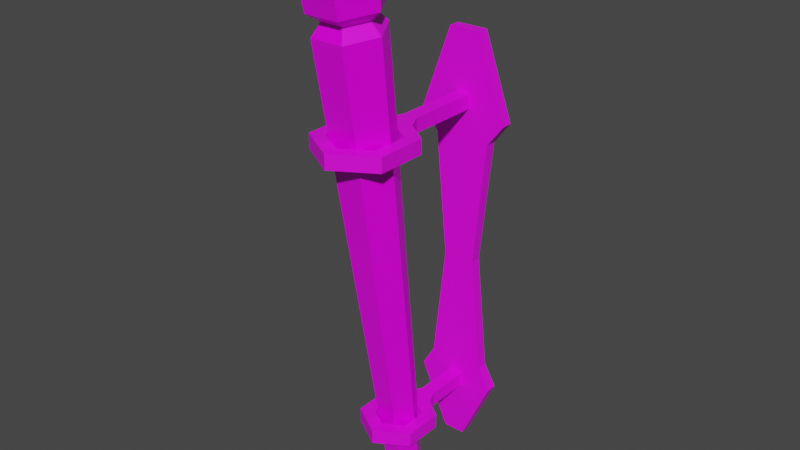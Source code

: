 # Source: Torch_Wall.blend  (saved by Blender 3.5.10; exported with 4.5.12 LTS)
import bpy
from mathutils import Matrix  # noqa: F401  (used for matrix-valued properties, if any)

bpy.ops.wm.read_factory_settings(use_empty=True)
scene = bpy.context.scene
scene.name = 'Scene'

# ---- collections
col_collection = bpy.data.collections.new('Collection'); scene.collection.children.link(col_collection)

# ---- images (referenced by path relative to the original .blend; pixels are not part of the script)
import os
ASSET_DIR = os.environ.get("B2B_ASSET_DIR", "")  # directory of the original .blend (textures are referenced by path, not embedded)
HERE = os.path.dirname(os.path.abspath(__file__))  # packed textures are extracted next to this script under _unpacked/

def load_image(name, relpath, width, height, colorspace="sRGB"):
    """Load a texture the original file referenced (path relative to the .blend, or extracted next to this script)."""
    p = next((c for c in (os.path.join(HERE, relpath), os.path.join(ASSET_DIR, relpath)) if relpath and os.path.exists(c)), "")
    if p:
        img = bpy.data.images.load(p, check_existing=True)
        img.name = name
    else:  # same state as the original file: an image datablock whose file is absent (Cycles renders it pink)
        img = bpy.data.images.new(name, width, height)
        img.source = "FILE"
        img.filepath = "//" + (relpath or name)
    img.colorspace_settings.name = colorspace
    return img
img_mageroomtexture_png = load_image('MageRoomTexture.png', 'MageRoomTexture.png', 1024, 1024, 'sRGB')

# ---- materials (node trees are filled in below, after node groups)
mat_metal_rusty = bpy.data.materials.new('Metal_Rusty')
mat_metal_rusty.use_transparent_shadow = False
mat_metal_rusty.roughness = 0.5
mat_wood_basic = bpy.data.materials.new('Wood_Basic')
mat_wood_basic.use_transparent_shadow = False
mat_wood_basic.roughness = 0.25
mat_ember = bpy.data.materials.new('Ember')
mat_ember.use_transparent_shadow = False
mat_ember.roughness = 0.25

# ---- material node trees
mat_metal_rusty.use_nodes = True; mat_metal_rusty.node_tree.nodes.clear()
_N = mat_metal_rusty.node_tree.nodes; _L = mat_metal_rusty.node_tree.links
n0 = _N.new('ShaderNodeBsdfPrincipled'); n0.name = 'Principled BSDF'; n0.location = (10, 300)
n0.distribution = 'GGX'
n0.subsurface_method = 'RANDOM_WALK_SKIN'
n0.inputs[3].default_value = 1.45
n0.inputs[27].default_value = (0.0, 0.0, 0.0, 1.0)
n0.inputs[28].default_value = 1.0
n1 = _N.new('ShaderNodeOutputMaterial'); n1.name = 'Material Output'; n1.location = (300, 300)
n2 = _N.new('ShaderNodeNormalMap'); n2.name = 'Normal Map'; n2.location = (-300, -300)
n2.label = 'Normal/Map'
n2.inputs[0].default_value = 0.0
n3 = _N.new('ShaderNodeTexImage'); n3.name = 'Image Texture'; n3.location = (-372, 209)
n3.image = img_mageroomtexture_png
_L.new(n0.outputs[0], n1.inputs[0])
_L.new(n2.outputs[0], n0.inputs[5])
_L.new(n3.outputs[0], n0.inputs[0])
n1.is_active_output = True
mat_wood_basic.use_nodes = True; mat_wood_basic.node_tree.nodes.clear()
_N = mat_wood_basic.node_tree.nodes; _L = mat_wood_basic.node_tree.links
n0 = _N.new('ShaderNodeBsdfPrincipled'); n0.name = 'Principled BSDF'; n0.location = (10, 300)
n0.distribution = 'GGX'
n0.subsurface_method = 'RANDOM_WALK_SKIN'
n0.inputs[2].default_value = 0.25
n0.inputs[3].default_value = 1.45
n0.inputs[27].default_value = (0.0, 0.0, 0.0, 1.0)
n0.inputs[28].default_value = 1.0
n1 = _N.new('ShaderNodeOutputMaterial'); n1.name = 'Material Output'; n1.location = (300, 300)
n2 = _N.new('ShaderNodeNormalMap'); n2.name = 'Normal Map'; n2.location = (-300, -300)
n2.label = 'Normal/Map'
n2.inputs[0].default_value = 0.0
n3 = _N.new('ShaderNodeTexImage'); n3.name = 'Image Texture'; n3.location = (-384, 150)
n3.image = img_mageroomtexture_png
_L.new(n0.outputs[0], n1.inputs[0])
_L.new(n2.outputs[0], n0.inputs[5])
_L.new(n3.outputs[0], n0.inputs[0])
n1.is_active_output = True
mat_ember.use_nodes = True; mat_ember.node_tree.nodes.clear()
_N = mat_ember.node_tree.nodes; _L = mat_ember.node_tree.links
n0 = _N.new('ShaderNodeBsdfPrincipled'); n0.name = 'Principled BSDF'; n0.location = (10, 300)
n0.distribution = 'GGX'
n0.subsurface_method = 'RANDOM_WALK_SKIN'
n0.inputs[2].default_value = 0.25
n0.inputs[3].default_value = 1.45
n0.inputs[27].default_value = (0.0, 0.0, 0.0, 1.0)
n0.inputs[28].default_value = 1.0
n1 = _N.new('ShaderNodeOutputMaterial'); n1.name = 'Material Output'; n1.location = (300, 300)
n2 = _N.new('ShaderNodeNormalMap'); n2.name = 'Normal Map'; n2.location = (-300, -300)
n2.label = 'Normal/Map'
n2.inputs[0].default_value = 0.0
n3 = _N.new('ShaderNodeTexImage'); n3.name = 'Image Texture'; n3.location = (-425, 147)
n3.image = img_mageroomtexture_png
_L.new(n0.outputs[0], n1.inputs[0])
_L.new(n2.outputs[0], n0.inputs[5])
_L.new(n3.outputs[0], n0.inputs[0])
n1.is_active_output = True

# ---- world
world_world = bpy.data.worlds.new('World'); scene.world = world_world
world_world.use_nodes = True; world_world.node_tree.nodes.clear()
_N = world_world.node_tree.nodes; _L = world_world.node_tree.links
n0 = _N.new('ShaderNodeOutputWorld'); n0.name = 'World Output'; n0.location = (300, 300)
n1 = _N.new('ShaderNodeBackground'); n1.name = 'Background'; n1.location = (10, 300)
n1.inputs[0].default_value = (0.05088, 0.05088, 0.05088, 1.0)
_L.new(n1.outputs[0], n0.inputs[0])
n0.is_active_output = True
world_world.color = (0.05088, 0.05088, 0.05088)
world_world.use_sun_shadow = False
world_world.sun_shadow_jitter_overblur = 0.0

# ---- meshes
me_torch_wall = bpy.data.meshes.new('Torch_Wall')
me_torch_wall.from_pydata([(-0.04091, 0.06536, -0.01038), (-0.04091, -0.283, -0.01038), (0.04091, 0.06536, -0.01038), (0.04091, -0.283, -0.01038), (-0.02262, 0.2149, -0.01038), (0.02262, 0.2149, -0.01038), (-0.06507, 0.09697, -0.01038), (0.06507, 0.09697, -0.01038), (-0.01584, -0.4094, -0.01038), (0.01584, -0.4094, -0.01038), (0.05934, -0.3142, -0.01038), (-0.05934, -0.3142, -0.01038), (-0.02302, -0.1146, -0.01038), (0.02302, -0.1146, -0.01038), (0.01027, -0.3255, -0.004385), (-0.01027, -0.3255, -0.004399), (-0.01027, -0.305, -0.004399), (0.01027, -0.305, -0.004385), (-0.04581, -0.3255, 0.1084), (-0.0277, -0.3255, 0.1181), (-0.0277, -0.305, 0.1181), (-0.04581, -0.305, 0.1084), (0.04446, -0.3255, 0.1085), (0.02627, -0.3255, 0.118), (0.02627, -0.305, 0.118), (0.04446, -0.305, 0.1085), (-0.04569, -0.3255, 0.1648), (-0.02781, -0.3255, 0.1547), (-0.02781, -0.305, 0.1547), (-0.04569, -0.305, 0.1648), (0.0443, -0.3255, 0.1648), (0.02643, -0.3255, 0.1547), (0.02643, -0.305, 0.1547), (0.0443, -0.305, 0.1648), (-0.0006946, -0.3255, 0.1917), (-0.0006946, -0.3255, 0.1711), (-0.0006946, -0.305, 0.1711), (-0.0006946, -0.305, 0.1917), (0.01022, -0.3255, 0.07011), (-0.01032, -0.3255, 0.0701), (-0.01032, -0.305, 0.0701), (0.01022, -0.305, 0.07011), (-0.018, -0.3255, 0.08838), (-0.006582, -0.3255, 0.1054), (-0.006582, -0.305, 0.1054), (-0.018, -0.305, 0.08838), (0.0176, -0.3255, 0.08847), (0.0059, -0.3255, 0.1054), (0.0059, -0.305, 0.1054), (0.0176, -0.305, 0.08847), (0.01027, 0.1089, -0.004403), (-0.01027, 0.1089, -0.004381), (-0.01027, 0.1294, -0.004381), (0.01027, 0.1294, -0.004403), (-0.05777, 0.1089, 0.1614), (-0.03965, 0.1089, 0.1711), (-0.03965, 0.1294, 0.1711), (-0.05777, 0.1294, 0.1614), (0.05642, 0.1089, 0.1615), (0.03823, 0.1089, 0.171), (0.03823, 0.1294, 0.171), (0.05642, 0.1294, 0.1615), (-0.05765, 0.1089, 0.2332), (-0.03977, 0.1089, 0.2231), (-0.03977, 0.1294, 0.2231), (-0.05765, 0.1294, 0.2332), (0.05626, 0.1089, 0.2332), (0.03838, 0.1089, 0.2231), (0.03838, 0.1294, 0.2231), (0.05626, 0.1294, 0.2332), (-0.0006946, 0.1089, 0.2673), (-0.0006946, 0.1089, 0.2467), (-0.0006946, 0.1294, 0.2467), (-0.0006946, 0.1294, 0.2673), (0.0104, 0.1089, 0.1139), (-0.01014, 0.1089, 0.1139), (-0.01014, 0.1294, 0.1139), (0.0104, 0.1294, 0.1139), (-0.02185, 0.1089, 0.1359), (-0.01043, 0.1089, 0.153), (-0.01043, 0.1294, 0.153), (-0.02185, 0.1294, 0.1359), (0.02172, 0.1089, 0.136), (0.01003, 0.1089, 0.1529), (0.01003, 0.1294, 0.1529), (0.02172, 0.1294, 0.136), (0.04091, 0.06536, 0.005721), (-0.04091, 0.06536, 0.005721), (-0.02302, -0.1146, 0.005721), (-0.04091, -0.283, 0.005721), (0.04091, -0.283, 0.005721), (0.02302, -0.1146, 0.005721), (0.02262, 0.2149, 0.005721), (-0.02262, 0.2149, 0.005721), (-0.06507, 0.09697, 0.005721), (0.06507, 0.09697, 0.005721), (-0.01584, -0.4094, 0.005721), (0.01584, -0.4094, 0.005721), (0.05934, -0.3142, 0.005721), (-0.05934, -0.3142, 0.005721), (0.02559, -0.3907, 0.1238), (0.04626, 0.2643, 0.2195), (0.0128, -0.3939, 0.1458), (0.02313, 0.2585, 0.2591), (-0.0128, -0.3939, 0.1458), (-0.02313, 0.2585, 0.2591), (-0.02559, -0.3907, 0.1238), (-0.04626, 0.2643, 0.2195), (-0.0128, -0.3875, 0.1019), (-0.02313, 0.27, 0.1798), (0.0128, -0.3875, 0.1019), (0.02313, 0.27, 0.1798), (0.0132, -0.4188, 0.1198), (0.006598, -0.4204, 0.1311), (-0.006598, -0.4204, 0.1311), (-0.0132, -0.4188, 0.1198), (-0.006598, -0.4171, 0.1084), (0.006598, -0.4171, 0.1084), (0.01631, 0.2757, 0.2497), (0.03262, 0.2798, 0.2217), (-0.01631, 0.2757, 0.2497), (-0.03262, 0.2798, 0.2217), (-0.01631, 0.2839, 0.1938), (0.01631, 0.2839, 0.1938), (0.02439, 0.2872, 0.2655), (0.04877, 0.2933, 0.2237), (-0.02439, 0.2872, 0.2655), (-0.04877, 0.2933, 0.2237), (-0.02439, 0.2994, 0.1819), (0.02439, 0.2994, 0.1819), (0.02439, 0.3688, 0.2774), (0.04877, 0.3749, 0.2356), (-0.02439, 0.3688, 0.2774), (-0.04877, 0.3749, 0.2356), (-0.02439, 0.381, 0.1938), (0.02439, 0.381, 0.1938), (0.01756, 0.3842, 0.2677), (0.03513, 0.3886, 0.2376), (-0.01756, 0.3842, 0.2677), (-0.03513, 0.3886, 0.2376), (-0.01756, 0.393, 0.2075), (0.01756, 0.393, 0.2075), (-0.02642, 0.3275, 0.2749), (-0.05284, 0.3341, 0.2297), (0.05284, 0.3341, 0.2297), (0.02642, 0.3275, 0.2749), (0.02642, 0.3407, 0.1844), (-0.02642, 0.3407, 0.1844), (0.02589, 0.3169, 0.2725), (0.02543, 0.3078, 0.2703), (0.05099, 0.3155, 0.227), (-0.02548, 0.3087, 0.2706), (-0.05184, 0.3441, 0.2311), (0.02593, 0.3375, 0.2755), (-0.02613, 0.3333, 0.2753), (-0.02585, 0.339, 0.2756), (0.03575, 0.3298, 0.259), (0.02451, 0.2895, 0.2661), (-0.02464, 0.2921, 0.2667), (-0.02491, 0.2975, 0.2679), (-0.02502, 0.3123, 0.1827), (-0.05107, 0.3163, 0.2271), (-0.04946, 0.3001, 0.2247), (0.02609, 0.334, 0.184), (-0.05212, 0.3268, 0.2286), (-0.02581, 0.3284, 0.1836), (0.02504, 0.3127, 0.1827), (-0.02466, 0.3049, 0.1822), (0.03601, 0.3044, 0.2016), (0.05005, 0.3061, 0.2256), (0.02469, 0.2931, 0.2669), (0.04504, 0.3401, 0.2176), (0.03758, 0.3271, 0.2038), (-0.02574, 0.3542, 0.1876), (0.0507, 0.3555, 0.2328), (0.02594, 0.3502, 0.1866), (0.02528, 0.3633, 0.1897), (0.04947, 0.3679, 0.2346), (0.02458, 0.3648, 0.2772), (0.02525, 0.3512, 0.2764), (-0.025, 0.3563, 0.2767), (-0.02534, 0.3494, 0.2763), (-0.02506, 0.3676, 0.1907), (-0.04956, 0.367, 0.2345), (-0.051, 0.3525, 0.2324), (0.01967, 0.3893, 0.2033), (-0.02216, 0.3849, 0.1983), (0.04216, 0.3815, 0.2366), (-0.04668, 0.3744, 0.2392), (-0.01956, 0.3797, 0.2706), (-0.01956, 0.3797, 0.2706), (0.009285, 0.3688, 0.2774)], [], [(12, 13, 3, 1), (6, 4, 5, 7), (0, 6, 7, 2), (10, 9, 8, 11), (3, 10, 11, 1), (0, 2, 13, 12), (48, 49, 41), (38, 43, 39), (47, 43, 38), (45, 48, 40), (47, 48, 44), (48, 41, 40), (44, 48, 45), (43, 42, 39), (46, 47, 38), (14, 15, 16, 17), (41, 49, 46, 38), (47, 44, 43), (42, 45, 40, 39), (15, 14, 38, 39), (16, 15, 39, 40), (17, 16, 40, 41), (14, 17, 41, 38), (44, 20, 19, 43), (45, 21, 20, 44), (42, 18, 21, 45), (22, 23, 47, 46), (23, 24, 48, 47), (24, 25, 49, 48), (25, 22, 46, 49), (19, 27, 26, 18), (20, 28, 27, 19), (21, 29, 28, 20), (18, 26, 29, 21), (23, 22, 30, 31), (24, 23, 31, 32), (25, 24, 32, 33), (22, 25, 33, 30), (27, 35, 34, 26), (28, 36, 35, 27), (29, 37, 36, 28), (26, 34, 37, 29), (31, 30, 34, 35), (32, 31, 35, 36), (33, 32, 36, 37), (30, 33, 37, 34), (43, 19, 18, 42), (84, 80, 79, 83), (77, 85, 82, 74), (78, 81, 76, 75), (76, 81, 80), (76, 80, 84, 85), (83, 79, 75, 74), (76, 85, 77), (50, 51, 52, 53), (78, 75, 79), (82, 83, 74), (51, 50, 74, 75), (52, 51, 75, 76), (53, 52, 76, 77), (50, 53, 77, 74), (79, 55, 54, 78), (80, 56, 55, 79), (81, 57, 56, 80), (78, 54, 57, 81), (58, 59, 83, 82), (59, 60, 84, 83), (60, 61, 85, 84), (61, 58, 82, 85), (55, 63, 62, 54), (56, 64, 63, 55), (57, 65, 64, 56), (54, 62, 65, 57), (59, 58, 66, 67), (60, 59, 67, 68), (61, 60, 68, 69), (58, 61, 69, 66), (63, 71, 70, 62), (64, 72, 71, 63), (65, 73, 72, 64), (62, 70, 73, 65), (67, 66, 70, 71), (68, 67, 71, 72), (69, 68, 72, 73), (66, 69, 73, 70), (88, 89, 90, 91), (94, 95, 92, 93), (87, 86, 95, 94), (98, 99, 96, 97), (90, 89, 99, 98), (87, 88, 91, 86), (11, 8, 96, 99), (6, 0, 87, 94), (9, 10, 98, 97), (7, 5, 92, 95), (1, 11, 99, 89), (4, 6, 94, 93), (2, 7, 95, 86), (12, 1, 89, 88), (0, 12, 88, 87), (3, 13, 91, 90), (8, 9, 97, 96), (13, 2, 86, 91), (10, 3, 90, 98), (5, 4, 93, 92), (100, 101, 103, 102), (102, 103, 105, 104), (104, 105, 107, 106), (106, 107, 109, 108), (109, 107, 121, 122), (108, 109, 111, 110), (110, 111, 101, 100), (100, 102, 113, 112), (112, 113, 114, 115, 116, 117), (104, 106, 115, 114), (110, 100, 112, 117), (106, 108, 116, 115), (102, 104, 114, 113), (108, 110, 117, 116), (122, 121, 127, 128), (105, 103, 118, 120), (111, 109, 122, 123), (103, 101, 119, 118), (107, 105, 120, 121), (101, 111, 123, 119), (143, 142, 154, 152), (120, 118, 124, 126), (123, 122, 128, 129), (121, 120, 126, 127), (118, 119, 125, 124), (119, 123, 129, 125), (132, 191, 189, 190), (145, 156, 153), (144, 171, 146, 175, 174), (147, 143, 152, 184, 182, 173), (142, 145, 154), (146, 147, 173, 175), (136, 137, 141, 140, 139, 138), (135, 134, 186), (133, 188, 189, 138, 139), (130, 131, 187, 137, 136), (131, 135, 187), (134, 133, 139, 140, 186), (129, 128, 167), (126, 124, 157, 158), (128, 127, 162, 160, 167), (125, 168, 169), (124, 125, 170, 157), (127, 126, 158, 162), (149, 150, 148), (148, 150, 144, 156, 145), (151, 148, 145, 142), (148, 151, 149), (154, 145, 153, 155), (155, 153, 179, 180, 181), (152, 154, 155), (155, 181, 184, 152), (153, 156, 144, 174, 177, 179), (158, 157, 159), (159, 157, 170, 149, 151), (162, 158, 159, 161), (161, 159, 151, 142, 143, 164), (160, 162, 161), (161, 164, 165, 160), (163, 147, 146), (147, 163, 165), (165, 164, 147), (147, 164, 143), (166, 168, 129), (167, 160, 165, 163, 166), (166, 129, 167), (169, 168, 166, 163, 146, 172, 144, 150), (168, 125, 129), (170, 125, 169), (169, 150, 149, 170), (146, 171, 144), (144, 172, 146), (175, 173, 176), (176, 173, 182, 134, 135), (174, 176, 135, 131, 177), (176, 174, 175), (179, 177, 178), (178, 177, 131, 130), (180, 178, 130, 191, 132), (178, 180, 179), (182, 184, 183), (183, 133, 134, 182), (184, 181, 183), (183, 181, 180, 132, 188, 133), (187, 185, 141, 137), (185, 187, 135), (186, 140, 141, 185), (185, 135, 186), (189, 191, 130, 136, 138), (189, 188, 132, 190)])
me_torch_wall.polygons.foreach_set('use_smooth', [True] * 195)
me_torch_wall.polygons.foreach_set('material_index', [0, 0, 0, 0, 0, 0, 0, 0, 0, 0, 0, 0, 0, 0, 0, 0, 0, 0, 0, 0, 0, 0, 0, 0, 0, 0, 0, 0, 0, 0, 0, 0, 0, 0, 0, 0, 0, 0, 0, 0, 0, 0, 0, 0, 0, 0, 0, 0, 0, 0, 0, 0, 0, 0, 0, 0, 0, 0, 0, 0, 0, 0, 0, 0, 0, 0, 0, 0, 0, 0, 0, 0, 0, 0, 0, 0, 0, 0, 0, 0, 0, 0, 0, 0, 0, 0, 0, 0, 0, 0, 0, 0, 0, 0, 0, 0, 0, 0, 0, 0, 0, 0, 0, 0, 0, 1, 1, 1, 1, 1, 1, 1, 1, 1, 1, 1, 1, 1, 1, 1, 1, 1, 1, 1, 1, 1, 1, 1, 1, 1, 1, 2, 2, 1, 1, 1, 1, 1, 1, 1, 1, 1, 1, 1, 1, 1, 2, 1, 1, 2, 1, 1, 2, 2, 1, 2, 1, 1, 2, 1, 2, 1, 2, 1, 1, 2, 2, 1, 2, 1, 2, 1, 1, 2, 1, 2, 2, 2, 1, 1, 2, 2, 1, 1, 2, 2, 1, 2, 1, 1, 2, 1, 2, 1, 2])
_k = set([(0, 6), (0, 12), (0, 87), (1, 11), (1, 12), (1, 89), (2, 7), (2, 13), (2, 86), (3, 10), (3, 13), (3, 90), (4, 5), (4, 6), (4, 93), (5, 7), (5, 92), (6, 94), (7, 95), (8, 9), (8, 11), (8, 96), (9, 10), (9, 97), (10, 98), (11, 99), (12, 88), (13, 91), (14, 15), (14, 17), (14, 38), (15, 16), (15, 39), (16, 17), (16, 40), (17, 41), (18, 21), (18, 26), (18, 42), (19, 20), (19, 27), (19, 43), (20, 28), (20, 44), (21, 29), (21, 45), (22, 25), (22, 30), (22, 46), (23, 24), (23, 31), (23, 47), (24, 32), (24, 48), (25, 33), (25, 49), (26, 29), (26, 34), (27, 28), (27, 35), (28, 36), (29, 37), (30, 33), (30, 34), (31, 32), (31, 35), (32, 36), (33, 37), (34, 37), (35, 36), (38, 41), (38, 46), (39, 40), (39, 42), (40, 45), (41, 49), (42, 45), (43, 44), (43, 47), (44, 48), (46, 49), (47, 48), (50, 51), (50, 53), (50, 74), (51, 52), (51, 75), (52, 53), (52, 76), (53, 77), (54, 57), (54, 62), (54, 78), (55, 56), (55, 63), (55, 79), (56, 64), (56, 80), (57, 65), (57, 81), (58, 61), (58, 66), (58, 82), (59, 60), (59, 67), (59, 83), (60, 68), (60, 84), (61, 69), (61, 85), (62, 65), (62, 70), (63, 64), (63, 71), (64, 72), (65, 73), (66, 69), (66, 70), (67, 68), (67, 71), (68, 72), (69, 73), (70, 73), (71, 72), (74, 77), (74, 82), (75, 76), (75, 78), (76, 81), (77, 85), (78, 81), (79, 80), (79, 83), (80, 84), (82, 85), (83, 84), (86, 91), (86, 95), (87, 88), (87, 94), (88, 89), (89, 99), (90, 91), (90, 98), (92, 93), (92, 95), (93, 94), (96, 97), (96, 99), (97, 98), (100, 101), (100, 102), (100, 110), (100, 112), (101, 103), (101, 111), (101, 119), (102, 103), (102, 104), (102, 113), (103, 105), (103, 118), (104, 105), (104, 106), (104, 114), (105, 107), (105, 120), (106, 107), (106, 108), (106, 115), (107, 109), (107, 121), (108, 109), (108, 110), (108, 116), (109, 111), (109, 122), (110, 111), (110, 117), (111, 123), (112, 113), (112, 117), (113, 114), (114, 115), (115, 116), (116, 117), (118, 119), (118, 120), (118, 124), (119, 123), (119, 125), (120, 121), (120, 126), (121, 122), (121, 127), (122, 123), (122, 128), (123, 129), (124, 125), (124, 126), (124, 157), (125, 129), (125, 169), (126, 127), (126, 158), (127, 128), (127, 162), (128, 129), (128, 167), (129, 166), (130, 131), (130, 136), (130, 178), (130, 191), (131, 135), (131, 177), (131, 187), (132, 180), (132, 188), (132, 190), (132, 191), (133, 134), (133, 139), (133, 183), (133, 188), (134, 135), (134, 182), (134, 186), (135, 176), (135, 185), (136, 137), (136, 138), (137, 141), (137, 187), (138, 139), (138, 189), (139, 140), (140, 141), (140, 186), (141, 185), (142, 143), (142, 145), (142, 151), (142, 154), (143, 147), (143, 152), (143, 164), (144, 146), (144, 150), (144, 156), (144, 174), (145, 148), (145, 153), (145, 156), (146, 147), (146, 163), (146, 175), (147, 165), (147, 173), (148, 149), (149, 170), (150, 169), (151, 159), (152, 184), (153, 179), (154, 155), (155, 181), (157, 170), (158, 159), (160, 165), (160, 167), (161, 162), (161, 164), (163, 166), (173, 182), (174, 177), (175, 176), (178, 179), (180, 181), (183, 184), (189, 190)])
me_torch_wall.attributes.new('sharp_edge', 'BOOLEAN', 'EDGE').data.foreach_set('value', [ (min(e.vertices), max(e.vertices)) in _k for e in me_torch_wall.edges])
_uv = me_torch_wall.uv_layers.new(name='UVMap')
_uv.uv.foreach_set('vector', [0.7742, 0.9499, 0.7742, 0.9499, 0.7742, 0.9499, 0.7742, 0.9499, 0.7742, 0.9499, 0.7742, 0.9499, 0.7742, 0.9499, 0.7742, 0.9499, 0.7742, 0.9499, 0.7742, 0.9499, 0.7742, 0.9499, 0.7742, 0.9499, 0.7742, 0.9499, 0.7742, 0.9499, 0.7742, 0.9499, 0.7742, 0.9499, 0.7742, 0.9499, 0.7742, 0.9499, 0.7742, 0.9499, 0.7742, 0.9499, 0.7742, 0.9499, 0.7742, 0.9499, 0.7742, 0.9499, 0.7742, 0.9499, 0.6757, 0.952, 0.6757, 0.952, 0.6757, 0.952, 0.6757, 0.952, 0.6757, 0.952, 0.6757, 0.952, 0.6757, 0.952, 0.6757, 0.952, 0.6757, 0.952, 0.6757, 0.952, 0.6757, 0.952, 0.6757, 0.952, 0.6757, 0.952, 0.6757, 0.952, 0.6757, 0.952, 0.6757, 0.952, 0.6757, 0.952, 0.6757, 0.952, 0.6757, 0.952, 0.6757, 0.952, 0.6757, 0.952, 0.6757, 0.952, 0.6757, 0.952, 0.6757, 0.952, 0.6757, 0.952, 0.6757, 0.952, 0.6757, 0.952, 0.6757, 0.952, 0.6757, 0.952, 0.6757, 0.952, 0.6757, 0.952, 0.6757, 0.952, 0.6757, 0.952, 0.6757, 0.952, 0.6757, 0.952, 0.6757, 0.952, 0.6757, 0.952, 0.6757, 0.952, 0.6757, 0.952, 0.6757, 0.952, 0.6757, 0.952, 0.6757, 0.952, 0.6757, 0.952, 0.6757, 0.952, 0.6757, 0.952, 0.6757, 0.952, 0.6757, 0.952, 0.6757, 0.952, 0.6757, 0.952, 0.6757, 0.952, 0.6757, 0.952, 0.6757, 0.952, 0.6757, 0.952, 0.6757, 0.952, 0.6757, 0.952, 0.6757, 0.952, 0.6757, 0.952, 0.6757, 0.952, 0.6757, 0.952, 0.6757, 0.952, 0.6757, 0.952, 0.6757, 0.952, 0.6757, 0.952, 0.6757, 0.952, 0.6757, 0.952, 0.6757, 0.952, 0.6757, 0.952, 0.6757, 0.952, 0.6757, 0.952, 0.6757, 0.952, 0.6757, 0.952, 0.6757, 0.952, 0.6757, 0.952, 0.6757, 0.952, 0.6757, 0.952, 0.6757, 0.952, 0.6757, 0.952, 0.6757, 0.952, 0.6757, 0.952, 0.6757, 0.952, 0.6757, 0.952, 0.6757, 0.952, 0.6757, 0.952, 0.6757, 0.952, 0.6757, 0.952, 0.6757, 0.952, 0.6757, 0.952, 0.6757, 0.952, 0.6757, 0.952, 0.6757, 0.952, 0.6757, 0.952, 0.6757, 0.952, 0.6757, 0.952, 0.6757, 0.952, 0.6757, 0.952, 0.6757, 0.952, 0.6757, 0.952, 0.6757, 0.952, 0.6757, 0.952, 0.6757, 0.952, 0.6757, 0.952, 0.6757, 0.952, 0.6757, 0.952, 0.6757, 0.952, 0.6757, 0.952, 0.6757, 0.952, 0.6757, 0.952, 0.6757, 0.952, 0.6757, 0.952, 0.6757, 0.952, 0.6757, 0.952, 0.6757, 0.952, 0.6757, 0.952, 0.6757, 0.952, 0.6757, 0.952, 0.6757, 0.952, 0.6757, 0.952, 0.6757, 0.952, 0.6757, 0.952, 0.6757, 0.952, 0.6757, 0.952, 0.6757, 0.952, 0.6757, 0.952, 0.6757, 0.952, 0.6757, 0.952, 0.6757, 0.952, 0.6757, 0.952, 0.6757, 0.952, 0.6757, 0.952, 0.6757, 0.952, 0.6757, 0.952, 0.6757, 0.952, 0.6757, 0.952, 0.6757, 0.952, 0.6757, 0.952, 0.6757, 0.952, 0.6757, 0.952, 0.6757, 0.952, 0.6757, 0.952, 0.6757, 0.952, 0.6757, 0.952, 0.6757, 0.952, 0.6757, 0.952, 0.6757, 0.952, 0.6757, 0.952, 0.6757, 0.952, 0.6757, 0.952, 0.6757, 0.952, 0.6757, 0.952, 0.6757, 0.952, 0.6757, 0.952, 0.6757, 0.952, 0.6757, 0.952, 0.6757, 0.952, 0.6757, 0.952, 0.6757, 0.952, 0.6757, 0.952, 0.6757, 0.952, 0.6757, 0.952, 0.6757, 0.952, 0.6757, 0.952, 0.6757, 0.952, 0.6757, 0.952, 0.6757, 0.952, 0.6757, 0.952, 0.6757, 0.952, 0.6757, 0.952, 0.6757, 0.952, 0.6757, 0.952, 0.6757, 0.952, 0.6757, 0.952, 0.6757, 0.952, 0.6757, 0.952, 0.6757, 0.952, 0.6757, 0.952, 0.6757, 0.952, 0.6757, 0.952, 0.6757, 0.952, 0.6757, 0.952, 0.6757, 0.952, 0.6757, 0.952, 0.6757, 0.952, 0.6757, 0.952, 0.6757, 0.952, 0.6757, 0.952, 0.6757, 0.952, 0.6757, 0.952, 0.6757, 0.952, 0.6757, 0.952, 0.6757, 0.952, 0.6757, 0.952, 0.6757, 0.952, 0.6757, 0.952, 0.6757, 0.952, 0.6757, 0.952, 0.6757, 0.952, 0.6757, 0.952, 0.6757, 0.952, 0.6757, 0.952, 0.6757, 0.952, 0.6757, 0.952, 0.6757, 0.952, 0.6757, 0.952, 0.6757, 0.952, 0.6757, 0.952, 0.6757, 0.952, 0.6757, 0.952, 0.6757, 0.952, 0.6757, 0.952, 0.6757, 0.952, 0.6757, 0.952, 0.6757, 0.952, 0.6757, 0.952, 0.6757, 0.952, 0.6757, 0.952, 0.6757, 0.952, 0.6757, 0.952, 0.6757, 0.952, 0.6757, 0.952, 0.6757, 0.952, 0.6757, 0.952, 0.6757, 0.952, 0.6757, 0.952, 0.6757, 0.952, 0.6757, 0.952, 0.6757, 0.952, 0.6757, 0.952, 0.6757, 0.952, 0.6757, 0.952, 0.6757, 0.952, 0.6757, 0.952, 0.6757, 0.952, 0.6757, 0.952, 0.6757, 0.952, 0.6757, 0.952, 0.6757, 0.952, 0.6757, 0.952, 0.6757, 0.952, 0.6757, 0.952, 0.6757, 0.952, 0.6757, 0.952, 0.6757, 0.952, 0.6757, 0.952, 0.6757, 0.952, 0.6757, 0.952, 0.6757, 0.952, 0.6757, 0.952, 0.6757, 0.952, 0.6757, 0.952, 0.6757, 0.952, 0.6757, 0.952, 0.6757, 0.952, 0.6757, 0.952, 0.6757, 0.952, 0.6757, 0.952, 0.6757, 0.952, 0.6757, 0.952, 0.6757, 0.952, 0.6757, 0.952, 0.6757, 0.952, 0.6757, 0.952, 0.6757, 0.952, 0.6757, 0.952, 0.6757, 0.952, 0.6757, 0.952, 0.6757, 0.952, 0.6757, 0.952, 0.6757, 0.952, 0.6757, 0.952, 0.6757, 0.952, 0.6757, 0.952, 0.6757, 0.952, 0.6757, 0.952, 0.6757, 0.952, 0.6757, 0.952, 0.6757, 0.952, 0.6757, 0.952, 0.6757, 0.952, 0.6757, 0.952, 0.6757, 0.952, 0.6757, 0.952, 0.6757, 0.952, 0.6757, 0.952, 0.6757, 0.952, 0.6757, 0.952, 0.6757, 0.952, 0.6757, 0.952, 0.6757, 0.952, 0.6757, 0.952, 0.6757, 0.952, 0.6757, 0.952, 0.6757, 0.952, 0.6757, 0.952, 0.6757, 0.952, 0.6757, 0.952, 0.6757, 0.952, 0.6757, 0.952, 0.6757, 0.952, 0.6757, 0.952, 0.6757, 0.952, 0.6757, 0.952, 0.6757, 0.952, 0.7742, 0.9499, 0.7742, 0.9499, 0.7742, 0.9499, 0.7742, 0.9499, 0.7742, 0.9499, 0.7742, 0.9499, 0.7742, 0.9499, 0.7742, 0.9499, 0.7742, 0.9499, 0.7742, 0.9499, 0.7742, 0.9499, 0.7742, 0.9499, 0.7742, 0.9499, 0.7742, 0.9499, 0.7742, 0.9499, 0.7742, 0.9499, 0.7742, 0.9499, 0.7742, 0.9499, 0.7742, 0.9499, 0.7742, 0.9499, 0.7742, 0.9499, 0.7742, 0.9499, 0.7742, 0.9499, 0.7742, 0.9499, 0.7742, 0.9499, 0.7742, 0.9499, 0.7742, 0.9499, 0.7742, 0.9499, 0.7742, 0.9499, 0.7742, 0.9499, 0.7742, 0.9499, 0.7742, 0.9499, 0.7742, 0.9499, 0.7742, 0.9499, 0.7742, 0.9499, 0.7742, 0.9499, 0.7742, 0.9499, 0.7742, 0.9499, 0.7742, 0.9499, 0.7742, 0.9499, 0.7742, 0.9499, 0.7742, 0.9499, 0.7742, 0.9499, 0.7742, 0.9499, 0.7742, 0.9499, 0.7742, 0.9499, 0.7742, 0.9499, 0.7742, 0.9499, 0.7742, 0.9499, 0.7742, 0.9499, 0.7742, 0.9499, 0.7742, 0.9499, 0.7742, 0.9499, 0.7742, 0.9499, 0.7742, 0.9499, 0.7742, 0.9499, 0.7742, 0.9499, 0.7742, 0.9499, 0.7742, 0.9499, 0.7742, 0.9499, 0.7742, 0.9499, 0.7742, 0.9499, 0.7742, 0.9499, 0.7742, 0.9499, 0.7742, 0.9499, 0.7742, 0.9499, 0.7742, 0.9499, 0.7742, 0.9499, 0.7742, 0.9499, 0.7742, 0.9499, 0.7742, 0.9499, 0.7742, 0.9499, 0.7742, 0.9499, 0.7742, 0.9499, 0.7742, 0.9499, 0.7742, 0.9499, 0.7742, 0.9499, 0.7742, 0.9499, 0.7742, 0.9499, 0.7742, 0.9499, 0.2276, 0.9585, 0.2276, 0.9585, 0.2276, 0.9585, 0.2276, 0.9585, 0.2276, 0.9585, 0.2276, 0.9585, 0.2276, 0.9585, 0.2276, 0.9585, 0.2276, 0.9585, 0.2276, 0.9585, 0.2276, 0.9585, 0.2276, 0.9585, 0.2276, 0.9585, 0.2276, 0.9585, 0.2276, 0.9585, 0.2276, 0.9585, 0.2276, 0.9585, 0.2276, 0.9585, 0.2276, 0.9585, 0.2276, 0.9585, 0.2276, 0.9585, 0.2276, 0.9585, 0.2276, 0.9585, 0.2276, 0.9585, 0.2276, 0.9585, 0.2276, 0.9585, 0.2276, 0.9585, 0.2276, 0.9585, 0.2276, 0.9585, 0.2276, 0.9585, 0.2276, 0.9585, 0.2276, 0.9585, 0.2276, 0.9585, 0.2276, 0.9585, 0.2276, 0.9585, 0.2276, 0.9585, 0.2276, 0.9585, 0.2276, 0.9585, 0.2276, 0.9585, 0.2276, 0.9585, 0.2276, 0.9585, 0.2276, 0.9585, 0.2276, 0.9585, 0.2276, 0.9585, 0.2276, 0.9585, 0.2276, 0.9585, 0.2276, 0.9585, 0.2276, 0.9585, 0.2276, 0.9585, 0.2276, 0.9585, 0.2276, 0.9585, 0.2276, 0.9585, 0.2276, 0.9585, 0.2276, 0.9585, 0.2276, 0.9585, 0.2276, 0.9585, 0.2276, 0.9585, 0.2276, 0.9585, 0.3223, 0.9555, 0.3223, 0.9555, 0.3223, 0.9555, 0.3223, 0.9555, 0.2276, 0.9585, 0.2276, 0.9585, 0.2276, 0.9585, 0.2276, 0.9585, 0.2276, 0.9585, 0.2276, 0.9585, 0.2276, 0.9585, 0.2276, 0.9585, 0.2276, 0.9585, 0.2276, 0.9585, 0.2276, 0.9585, 0.2276, 0.9585, 0.2276, 0.9585, 0.2276, 0.9585, 0.2276, 0.9585, 0.2276, 0.9585, 0.2276, 0.9585, 0.2276, 0.9585, 0.2276, 0.9585, 0.2276, 0.9585, 0.3223, 0.9555, 0.3223, 0.9555, 0.3223, 0.9555, 0.3223, 0.9555, 0.3223, 0.9555, 0.3223, 0.9555, 0.3223, 0.9555, 0.3223, 0.9555, 0.3223, 0.9555, 0.3223, 0.9555, 0.3223, 0.9555, 0.3223, 0.9555, 0.3223, 0.9555, 0.3223, 0.9555, 0.3223, 0.9555, 0.3223, 0.9555, 0.3223, 0.9555, 0.3223, 0.9555, 0.3223, 0.9555, 0.3223, 0.9555, 0.3223, 0.9555, 0.3223, 0.9555, 0.3223, 0.9555, 0.3223, 0.9555, 0.327, 0.7771, 0.327, 0.7771, 0.327, 0.7771, 0.327, 0.7771, 0.327, 0.7771, 0.327, 0.7771, 0.327, 0.7771, 0.3223, 0.9555, 0.3223, 0.9555, 0.3223, 0.9555, 0.3223, 0.9555, 0.3223, 0.9555, 0.3223, 0.9555, 0.3223, 0.9555, 0.3223, 0.9555, 0.3223, 0.9555, 0.3223, 0.9555, 0.3223, 0.9555, 0.3223, 0.9555, 0.3223, 0.9555, 0.3223, 0.9555, 0.3223, 0.9555, 0.3223, 0.9555, 0.3223, 0.9555, 0.3223, 0.9555, 0.3223, 0.9555, 0.3223, 0.9555, 0.3223, 0.9555, 0.3223, 0.9555, 0.3223, 0.9555, 0.3223, 0.9555, 0.3223, 0.9555, 0.3223, 0.9555, 0.3223, 0.9555, 0.3223, 0.9555, 0.3223, 0.9555, 0.3223, 0.9555, 0.3223, 0.9555, 0.3223, 0.9555, 0.3223, 0.9555, 0.3223, 0.9555, 0.3223, 0.9555, 0.3223, 0.9555, 0.3223, 0.9555, 0.3223, 0.9555, 0.3223, 0.9555, 0.3223, 0.9555, 0.3223, 0.9555, 0.3223, 0.9555, 0.3223, 0.9555, 0.3223, 0.9555, 0.3223, 0.9555, 0.3223, 0.9555, 0.3223, 0.9555, 0.3223, 0.9555, 0.3223, 0.9555, 0.3223, 0.9555, 0.3223, 0.9555, 0.3223, 0.9555, 0.3223, 0.9555, 0.3223, 0.9555, 0.3223, 0.9555, 0.3223, 0.9555, 0.3223, 0.9555, 0.327, 0.7771, 0.327, 0.7771, 0.327, 0.7771, 0.3223, 0.9555, 0.3223, 0.9555, 0.3223, 0.9555, 0.3223, 0.9555, 0.3223, 0.9555, 0.3223, 0.9555, 0.3223, 0.9555, 0.3223, 0.9555, 0.327, 0.7771, 0.327, 0.7771, 0.327, 0.7771, 0.3223, 0.9555, 0.3223, 0.9555, 0.3223, 0.9555, 0.3223, 0.9555, 0.3223, 0.9555, 0.3223, 0.9555, 0.3223, 0.9555, 0.3223, 0.9555, 0.3223, 0.9555, 0.327, 0.7771, 0.327, 0.7771, 0.327, 0.7771, 0.327, 0.7771, 0.327, 0.7771, 0.327, 0.7771, 0.327, 0.7771, 0.3223, 0.9555, 0.3223, 0.9555, 0.3223, 0.9555, 0.3223, 0.9555, 0.3223, 0.9555, 0.327, 0.7771, 0.327, 0.7771, 0.327, 0.7771, 0.3223, 0.9555, 0.3223, 0.9555, 0.3223, 0.9555, 0.3223, 0.9555, 0.3223, 0.9555, 0.3223, 0.9555, 0.3223, 0.9555, 0.3223, 0.9555, 0.3223, 0.9555, 0.3223, 0.9555, 0.327, 0.7771, 0.327, 0.7771, 0.327, 0.7771, 0.3223, 0.9555, 0.3223, 0.9555, 0.3223, 0.9555, 0.3223, 0.9555, 0.3223, 0.9555, 0.327, 0.7771, 0.327, 0.7771, 0.327, 0.7771, 0.327, 0.7771, 0.3223, 0.9555, 0.3223, 0.9555, 0.3223, 0.9555, 0.3223, 0.9555, 0.3223, 0.9555, 0.3223, 0.9555, 0.327, 0.7771, 0.327, 0.7771, 0.327, 0.7771, 0.3223, 0.9555, 0.3223, 0.9555, 0.3223, 0.9555, 0.3223, 0.9555, 0.3223, 0.9555, 0.3223, 0.9555, 0.3223, 0.9555, 0.327, 0.7771, 0.327, 0.7771, 0.327, 0.7771, 0.327, 0.7771, 0.327, 0.7771, 0.327, 0.7771, 0.3223, 0.9555, 0.3223, 0.9555, 0.3223, 0.9555, 0.327, 0.7771, 0.327, 0.7771, 0.327, 0.7771, 0.3223, 0.9555, 0.3223, 0.9555, 0.3223, 0.9555, 0.3223, 0.9555, 0.3223, 0.9555, 0.327, 0.7771, 0.327, 0.7771, 0.327, 0.7771, 0.3223, 0.9555, 0.3223, 0.9555, 0.3223, 0.9555, 0.3223, 0.9555, 0.3223, 0.9555, 0.3223, 0.9555, 0.3223, 0.9555, 0.3223, 0.9555, 0.3223, 0.9555, 0.3223, 0.9555, 0.3223, 0.9555, 0.327, 0.7771, 0.327, 0.7771, 0.327, 0.7771, 0.3223, 0.9555, 0.3223, 0.9555, 0.3223, 0.9555, 0.3223, 0.9555, 0.327, 0.7771, 0.327, 0.7771, 0.327, 0.7771, 0.327, 0.7771, 0.327, 0.7771, 0.327, 0.7771, 0.327, 0.7771, 0.327, 0.7771, 0.327, 0.7771, 0.3223, 0.9555, 0.3223, 0.9555, 0.3223, 0.9555, 0.3223, 0.9555, 0.3223, 0.9555, 0.3223, 0.9555, 0.3223, 0.9555, 0.3223, 0.9555, 0.3223, 0.9555, 0.3223, 0.9555, 0.327, 0.7771, 0.327, 0.7771, 0.327, 0.7771, 0.327, 0.7771, 0.327, 0.7771, 0.327, 0.7771, 0.3223, 0.9555, 0.3223, 0.9555, 0.3223, 0.9555, 0.3223, 0.9555, 0.3223, 0.9555, 0.3223, 0.9555, 0.3223, 0.9555, 0.3223, 0.9555, 0.3223, 0.9555, 0.327, 0.7771, 0.327, 0.7771, 0.327, 0.7771, 0.327, 0.7771, 0.327, 0.7771, 0.327, 0.7771, 0.3223, 0.9555, 0.3223, 0.9555, 0.3223, 0.9555, 0.3223, 0.9555, 0.327, 0.7771, 0.327, 0.7771, 0.327, 0.7771, 0.3223, 0.9555, 0.3223, 0.9555, 0.3223, 0.9555, 0.3223, 0.9555, 0.3223, 0.9555, 0.3223, 0.9555, 0.3223, 0.9555, 0.3223, 0.9555, 0.3223, 0.9555, 0.3223, 0.9555, 0.327, 0.7771, 0.327, 0.7771, 0.327, 0.7771, 0.3223, 0.9555, 0.3223, 0.9555, 0.3223, 0.9555, 0.3223, 0.9555, 0.327, 0.7771, 0.327, 0.7771, 0.327, 0.7771, 0.3223, 0.9555, 0.3223, 0.9555, 0.3223, 0.9555, 0.3223, 0.9555, 0.3223, 0.9555, 0.327, 0.7771, 0.327, 0.7771, 0.327, 0.7771, 0.327, 0.7771])
me_torch_wall.materials.append(mat_metal_rusty)
me_torch_wall.materials.append(mat_wood_basic)
me_torch_wall.materials.append(mat_ember)
me_torch_wall.update()
me_torch_wall.normals_split_custom_set([tuple(v) for v in zip(*[iter([-8.374e-08, -4.282e-08, -1.0, -8.374e-08, -4.282e-08, -1.0, -7.944e-08, -5.339e-08, -1.0, -7.944e-08, -5.339e-08, -1.0, -6.839e-08, -4.782e-08, -1.0, -6.755e-08, -3.949e-08, -1.0, -6.755e-08, -3.949e-08, -1.0, -6.839e-08, -4.782e-08, -1.0, -7.407e-08, -5.195e-08, -1.0, -6.839e-08, -4.782e-08, -1.0, -6.839e-08, -4.782e-08, -1.0, -7.407e-08, -5.195e-08, -1.0, -6.955e-08, -4.894e-08, -1.0, -6.503e-08, -3.911e-08, -1.0, -6.503e-08, -3.911e-08, -1.0, -6.955e-08, -4.894e-08, -1.0, -7.944e-08, -5.339e-08, -1.0, -6.955e-08, -4.894e-08, -1.0, -6.955e-08, -4.894e-08, -1.0, -7.944e-08, -5.339e-08, -1.0, -7.407e-08, -5.195e-08, -1.0, -7.407e-08, -5.195e-08, -1.0, -8.374e-08, -4.282e-08, -1.0, -8.374e-08, -4.282e-08, -1.0, 0.0, 1.0, 0.0, 0.0, 1.0, 0.0, 0.0, 1.0, 0.0, 0.0, -1.0, 4.468e-09, 0.0, -1.0, 4.794e-08, 0.0, -1.0, 1.328e-07, 0.0, -1.0, -2.614e-07, 0.0, -1.0, 4.794e-08, 0.0, -1.0, 4.468e-09, 0.0, 1.0, -1.022e-06, 0.0, 1.0, 0.0, 0.0, 1.0, 0.0, 0.007583, 0.0, 1.0, 0.007584, 0.0, 1.0, 0.007583, 0.0, 1.0, 0.0, 1.0, 0.0, 0.0, 1.0, 0.0, 0.0, 1.0, 0.0, 0.0, 1.0, -1.017e-06, 0.0, 1.0, 0.0, 0.0, 1.0, -1.022e-06, 0.0, -1.0, 4.794e-08, 0.0, -1.0, 0.0, 0.0, -1.0, 1.328e-07, 0.0, -1.0, -5.748e-07, 0.0, -1.0, -2.614e-07, 0.0, -1.0, 4.468e-09, 0.0006433, -4.535e-08, -1.0, 0.0006433, -4.535e-08, -1.0, 0.0006433, -4.535e-08, -1.0, 0.0006433, -4.535e-08, -1.0, 0.9279, 0.0, -0.3728, 0.9279, 0.0, -0.3728, 0.9279, 0.0, -0.3728, 0.9279, 0.0, -0.3728, 0.007583, 0.0, 1.0, 0.007583, 0.0, 1.0, 0.007582, 0.0, 1.0, -0.9218, 0.0, -0.3875, -0.9218, 0.0, -0.3875, -0.9218, 0.0, -0.3875, -0.9218, 0.0, -0.3875, 0.0, -1.0, 0.0, 0.0, -1.0, 0.0, 0.0, -1.0, 4.468e-09, 0.0, -1.0, 1.328e-07, -1.0, 0.0, -0.0006436, -1.0, 0.0, -0.0006436, -1.0, 0.0, -0.0006436, -1.0, 0.0, -0.0006436, 0.0, 1.0, 0.0, 0.0, 1.0, 0.0, 0.0, 1.0, 0.0, 0.0, 1.0, 0.0, 1.0, 0.0, 0.0006436, 1.0, 0.0, 0.0006436, 1.0, 0.0, 0.0006436, 1.0, 0.0, 0.0006436, 0.5144, 0.0, 0.8575, 0.5144, 0.0, 0.8575, 0.5144, 0.0, 0.8575, 0.5144, 0.0, 0.8575, 0.0, 1.0, -1.022e-06, 0.0, 1.0, -1.311e-06, 0.0, 1.0, -1.306e-06, 0.0, 1.0, -1.017e-06, -0.585, 0.0, -0.811, -0.585, 0.0, -0.811, -0.585, 0.0, -0.811, -0.585, 0.0, -0.811, 0.0, -1.0, -2.128e-07, 0.0, -1.0, -2.119e-07, 0.0, -1.0, -2.614e-07, 0.0, -1.0, -5.748e-07, -0.5287, 0.0, 0.8488, -0.5287, 0.0, 0.8488, -0.5287, 0.0, 0.8488, -0.5287, 0.0, 0.8488, 0.0, 1.0, 0.0, 0.0, 1.0, 0.0, 0.0, 1.0, 0.0, 0.0, 1.0, 0.0, 0.5979, 0.0, -0.8015, 0.5979, 0.0, -0.8015, 0.5979, 0.0, -0.8015, 0.5979, 0.0, -0.8015, 0.0, -1.0, -8.812e-08, 0.0, -1.0, -8.941e-08, 0.0, -1.0, -8.945e-08, 0.0, -1.0, -8.772e-08, 1.0, 0.0, 0.00324, 1.0, 0.0, 0.00324, 1.0, 0.0, 0.00324, 1.0, 0.0, 0.00324, 0.0, 1.0, -1.311e-06, 0.0, 1.0, -6.327e-08, 0.0, 1.0, -6.324e-08, 0.0, 1.0, -1.306e-06, -1.0, 0.0, 0.002102, -1.0, 0.0, 0.002102, -1.0, 0.0, 0.002102, -1.0, 0.0, 0.002102, 0.0, -1.0, -2.119e-07, 0.0, -1.0, -2.128e-07, 0.0, -1.0, 6.728e-07, 0.0, -1.0, 6.732e-07, -1.0, 0.0, 0.004307, -1.0, 0.0, 0.004307, -1.0, 0.0, 0.004307, -1.0, 0.0, 0.004307, 0.0, 1.0, 0.0, 0.0, 1.0, 0.0, 0.0, 1.0, -4.746e-08, 0.0, 1.0, -4.744e-08, 1.0, 0.0, 0.002804, 1.0, 0.0, 0.002804, 1.0, 0.0, 0.002804, 1.0, 0.0, 0.002804, 0.0, -1.0, -8.941e-08, 0.0, -1.0, 6.746e-07, 0.0, -1.0, 6.746e-07, 0.0, -1.0, -8.945e-08, 0.5194, 0.0, -0.8545, 0.5194, 0.0, -0.8545, 0.5194, 0.0, -0.8545, 0.5194, 0.0, -0.8545, 0.0, 1.0, -6.327e-08, 0.0, 1.0, -4.756e-08, 0.0, 1.0, -4.756e-08, 0.0, 1.0, -6.324e-08, -0.5133, 0.0, 0.8582, -0.5133, 0.0, 0.8582, -0.5133, 0.0, 0.8582, -0.5133, 0.0, 0.8582, 0.0, -1.0, 6.732e-07, 0.0, -1.0, 6.728e-07, 0.0, -1.0, 6.746e-07, 0.0, -1.0, 6.746e-07, -0.5194, 0.0, -0.8545, -0.5194, 0.0, -0.8545, -0.5194, 0.0, -0.8545, -0.5194, 0.0, -0.8545, 0.0, 1.0, -4.744e-08, 0.0, 1.0, -4.746e-08, 0.0, 1.0, -4.756e-08, 0.0, 1.0, -4.756e-08, 0.5133, 0.0, 0.8582, 0.5133, 0.0, 0.8582, 0.5133, 0.0, 0.8582, 0.5133, 0.0, 0.8582, 0.0, -1.0, 4.794e-08, 0.0, -1.0, -8.812e-08, 0.0, -1.0, -8.772e-08, 0.0, -1.0, 0.0, 0.004628, 0.0, 1.0, 0.004628, 0.0, 1.0, 0.004628, 0.0, 1.0, 0.004628, 0.0, 1.0, 0.8906, 0.0, -0.4548, 0.8906, 0.0, -0.4548, 0.8906, 0.0, -0.4548, 0.8906, 0.0, -0.4548, -0.8833, 0.0, -0.4688, -0.8833, 0.0, -0.4688, -0.8833, 0.0, -0.4688, -0.8833, 0.0, -0.4688, 0.0, 1.0, -7.724e-09, -3.542e-08, 1.0, -1.315e-07, -3.444e-08, 1.0, -4.769e-09, 0.0, 1.0, -7.724e-09, -3.444e-08, 1.0, -4.769e-09, 3.567e-08, 1.0, 4.124e-08, 3.695e-08, 1.0, -7.695e-08, 0.0, -1.0, 3.368e-08, 0.0, -1.0, 1.563e-08, 2.974e-11, -1.0, 5.426e-08, 2.989e-11, -1.0, 6.967e-08, 0.0, 1.0, -7.724e-09, 3.695e-08, 1.0, -7.695e-08, 0.0, 1.0, -2.888e-07, -0.001091, -4.535e-08, -1.0, -0.001091, -4.535e-08, -1.0, -0.001091, -4.535e-08, -1.0, -0.001091, -4.535e-08, -1.0, 0.0, -1.0, 5.53e-08, 2.974e-11, -1.0, 5.426e-08, 0.0, -1.0, 1.563e-08, 0.0, -1.0, 1.201e-07, 0.0, -1.0, 3.368e-08, 2.989e-11, -1.0, 6.967e-08, 6.873e-11, -1.0, 9.586e-08, 6.873e-11, -1.0, 9.586e-08, 2.989e-11, -1.0, 6.967e-08, 2.974e-11, -1.0, 5.426e-08, -1.0, 0.0, 0.001091, -1.0, 0.0, 0.001091, -1.0, 0.0, 0.001091, -1.0, 0.0, 0.001091, 0.0, 1.0, 0.0, 0.0, 1.0, 0.0, 0.0, 1.0, -7.724e-09, 0.0, 1.0, -2.888e-07, 1.0, 0.0, -0.001091, 1.0, 0.0, -0.001091, 1.0, 0.0, -0.001091, 1.0, 0.0, -0.001091, 0.0, -1.0, 1.563e-08, 0.0, -1.0, 6.965e-08, 0.0, -1.0, 6.935e-08, 0.0, -1.0, 5.53e-08, 0.5264, 0.0, 0.8503, 0.5264, 0.0, 0.8503, 0.5264, 0.0, 0.8503, 0.5264, 0.0, 0.8503, -3.542e-08, 1.0, -1.315e-07, -2.469e-07, 1.0, -3.106e-07, -2.476e-07, 1.0, -3.106e-07, -3.444e-08, 1.0, -4.769e-09, -0.5787, 0.0, -0.8156, -0.5787, 0.0, -0.8156, -0.5787, 0.0, -0.8156, -0.5787, 0.0, -0.8156, 0.0, -1.0, -5.15e-08, 0.0, -1.0, -5.171e-08, 0.0, -1.0, 3.368e-08, 0.0, -1.0, 1.201e-07, -0.5405, 0.0, 0.8414, -0.5405, 0.0, 0.8414, -0.5405, 0.0, 0.8414, -0.5405, 0.0, 0.8414, 2.492e-07, 1.0, -2.62e-07, 2.485e-07, 1.0, -2.622e-07, 3.695e-08, 1.0, -7.695e-08, 3.567e-08, 1.0, 4.124e-08, 0.5917, 0.0, -0.8061, 0.5917, 0.0, -0.8061, 0.5917, 0.0, -0.8061, 0.5917, 0.0, -0.8061, 0.0, -1.0, 6.965e-08, -2.54e-08, -1.0, 3.043e-07, -2.539e-08, -1.0, 3.042e-07, 0.0, -1.0, 6.935e-08, 1.0, 0.0, 0.002279, 1.0, 0.0, 0.002279, 1.0, 0.0, 0.002279, 1.0, 0.0, 0.002279, -2.469e-07, 1.0, -3.106e-07, -2.081e-07, 1.0, 7.661e-08, -2.08e-07, 1.0, 7.681e-08, -2.476e-07, 1.0, -3.106e-07, -1.0, 0.0, 0.001651, -1.0, 0.0, 0.001651, -1.0, 0.0, 0.001651, -1.0, 0.0, 0.001651, 0.0, -1.0, -5.171e-08, 0.0, -1.0, -5.15e-08, 2.538e-08, -1.0, 6.54e-08, 2.539e-08, -1.0, 6.55e-08, -1.0, 0.0, 0.003032, -1.0, 0.0, 0.003032, -1.0, 0.0, 0.003032, -1.0, 0.0, 0.003032, 2.485e-07, 1.0, -2.622e-07, 2.492e-07, 1.0, -2.62e-07, 2.078e-07, 1.0, -1.064e-08, 2.079e-07, 1.0, -1.076e-08, 1.0, 0.0, 0.002201, 1.0, 0.0, 0.002201, 1.0, 0.0, 0.002201, 1.0, 0.0, 0.002201, -2.54e-08, -1.0, 3.043e-07, -6.717e-15, -1.0, 3.522e-07, 1.723e-15, -1.0, 3.522e-07, -2.539e-08, -1.0, 3.042e-07, 0.5182, 0.0, -0.8552, 0.5182, 0.0, -0.8552, 0.5182, 0.0, -0.8552, 0.5182, 0.0, -0.8552, -2.081e-07, 1.0, 7.661e-08, 0.0, 1.0, 3.283e-07, 0.0, 1.0, 3.283e-07, -2.08e-07, 1.0, 7.681e-08, -0.5138, 0.0, 0.8579, -0.5138, 0.0, 0.8579, -0.5138, 0.0, 0.8579, -0.5138, 0.0, 0.8579, 2.539e-08, -1.0, 6.55e-08, 2.538e-08, -1.0, 6.54e-08, 1.723e-15, -1.0, 3.522e-07, -6.717e-15, -1.0, 3.522e-07, -0.5182, 0.0, -0.8552, -0.5182, 0.0, -0.8552, -0.5182, 0.0, -0.8552, -0.5182, 0.0, -0.8552, 2.079e-07, 1.0, -1.076e-08, 2.078e-07, 1.0, -1.064e-08, 0.0, 1.0, 3.283e-07, 0.0, 1.0, 3.283e-07, 0.5138, 0.0, 0.8579, 0.5138, 0.0, 0.8579, 0.5138, 0.0, 0.8579, 0.5138, 0.0, 0.8579, 7.832e-08, 4.411e-08, 1.0, 7.5e-08, 3.577e-08, 1.0, 7.5e-08, 3.577e-08, 1.0, 7.832e-08, 4.411e-08, 1.0, 7.854e-08, 4.376e-08, 1.0, 7.854e-08, 4.376e-08, 1.0, 7.881e-08, 4.344e-08, 1.0, 7.881e-08, 4.344e-08, 1.0, 7.93e-08, 4.411e-08, 1.0, 7.93e-08, 4.411e-08, 1.0, 7.854e-08, 4.376e-08, 1.0, 7.854e-08, 4.376e-08, 1.0, 7.807e-08, 3.728e-08, 1.0, 7.807e-08, 3.728e-08, 1.0, 8.129e-08, 4.4e-08, 1.0, 8.129e-08, 4.4e-08, 1.0, 7.5e-08, 3.577e-08, 1.0, 7.5e-08, 3.577e-08, 1.0, 7.807e-08, 3.728e-08, 1.0, 7.807e-08, 3.728e-08, 1.0, 7.93e-08, 4.411e-08, 1.0, 7.832e-08, 4.411e-08, 1.0, 7.832e-08, 4.411e-08, 1.0, 7.93e-08, 4.411e-08, 1.0, -0.9096, -0.4154, 0.0, -0.9096, -0.4154, 0.0, -0.9096, -0.4154, 0.0, -0.9096, -0.4154, 0.0, -0.7946, -0.6072, 0.0, -0.7946, -0.6072, 0.0, -0.7946, -0.6072, 0.0, -0.7946, -0.6072, 0.0, 0.9096, -0.4154, 0.0, 0.9096, -0.4154, 0.0, 0.9096, -0.4154, 0.0, 0.9096, -0.4154, 0.0, 0.9409, 0.3387, 0.0, 0.9409, 0.3387, 0.0, 0.9409, 0.3387, 0.0, 0.9409, 0.3387, 0.0, -0.8608, 0.509, 0.0, -0.8608, 0.509, 0.0, -0.8608, 0.509, 0.0, -0.8608, 0.509, 0.0, -0.9409, 0.3387, 0.0, -0.9409, 0.3387, 0.0, -0.9409, 0.3387, 0.0, -0.9409, 0.3387, 0.0, 0.7946, -0.6072, 0.0, 0.7946, -0.6072, 0.0, 0.7946, -0.6072, 0.0, 0.7946, -0.6072, 0.0, -0.9944, 0.1057, 0.0, -0.9944, 0.1057, 0.0, -0.9944, 0.1057, 0.0, -0.9944, 0.1057, 0.0, -0.9951, -0.09896, 0.0, -0.9951, -0.09896, 0.0, -0.9951, -0.09896, 0.0, -0.9951, -0.09896, 0.0, 0.9944, 0.1057, 0.0, 0.9944, 0.1057, 0.0, 0.9944, 0.1057, 0.0, 0.9944, 0.1057, 0.0, 0.0, -1.0, 0.0, 0.0, -1.0, 0.0, 0.0, -1.0, 0.0, 0.0, -1.0, 0.0, 0.9951, -0.09896, 0.0, 0.9951, -0.09896, 0.0, 0.9951, -0.09896, 0.0, 0.9951, -0.09896, 0.0, 0.8608, 0.509, 0.0, 0.8608, 0.509, 0.0, 0.8608, 0.509, 0.0, 0.8608, 0.509, 0.0, 0.0, 1.0, 0.0, 0.0, 1.0, 0.0, 0.0, 1.0, 0.0, 0.0, 1.0, 0.0, 0.8657, -0.09895, 0.4907, 0.8657, -0.09895, 0.4907, 0.8657, -0.09895, 0.4907, 0.8657, -0.09895, 0.4907, -1.253e-06, -0.1712, 0.9852, -1.253e-06, -0.1712, 0.9852, -1.253e-06, -0.1712, 0.9852, -1.253e-06, -0.1712, 0.9852, -0.8657, -0.09895, 0.4907, -0.8657, -0.09895, 0.4907, -0.8657, -0.09895, 0.4907, -0.8657, -0.09895, 0.4907, -0.8657, 0.04545, -0.4985, -0.8657, 0.04545, -0.4985, -0.8657, 0.04545, -0.4985, -0.8657, 0.04545, -0.4985, -0.6924, 0.6521, -0.3088, -0.6924, 0.6521, -0.3088, -0.6924, 0.6521, -0.3088, -0.6924, 0.6521, -0.3088, 0.0, 0.1177, -0.9931, 0.0, 0.1177, -0.9931, 0.0, 0.1177, -0.9931, 0.0, 0.1177, -0.9931, 0.8657, 0.04545, -0.4985, 0.8657, 0.04545, -0.4985, 0.8657, 0.04545, -0.4985, 0.8657, 0.04545, -0.4985, 0.8099, -0.418, 0.4115, 0.8099, -0.418, 0.4115, 0.8099, -0.418, 0.4115, 0.8099, -0.418, 0.4115, -3.216e-08, -0.9895, -0.1445, -3.216e-08, -0.9895, -0.1445, -3.216e-08, -0.9895, -0.1445, -3.216e-08, -0.9895, -0.1445, -3.216e-08, -0.9895, -0.1445, -3.216e-08, -0.9895, -0.1445, -0.8099, -0.418, 0.4115, -0.8099, -0.418, 0.4115, -0.8099, -0.418, 0.4115, -0.8099, -0.418, 0.4115, 0.8099, -0.283, -0.5138, 0.8099, -0.283, -0.5138, 0.8099, -0.283, -0.5138, 0.8099, -0.283, -0.5138, -0.8099, -0.283, -0.5138, -0.8099, -0.283, -0.5138, -0.8099, -0.283, -0.5138, -0.8099, -0.283, -0.5138, 0.0, -0.4856, 0.8742, 0.0, -0.4856, 0.8742, 0.0, -0.4856, 0.8742, 0.0, -0.4856, 0.8742, 0.0, -0.2154, -0.9765, 0.0, -0.2154, -0.9765, 0.0, -0.2154, -0.9765, 0.0, -0.2154, -0.9765, -0.6034, -0.6595, -0.4483, -0.6034, -0.6595, -0.4483, -0.6034, -0.6595, -0.4483, -0.6034, -0.6595, -0.4483, -1.201e-06, 0.4788, 0.8779, -1.201e-06, 0.4788, 0.8779, -1.201e-06, 0.4788, 0.8779, -1.201e-06, 0.4788, 0.8779, 0.0, 0.7098, -0.7044, 0.0, 0.7098, -0.7044, 0.0, 0.7098, -0.7044, 0.0, 0.7098, -0.7044, 0.6924, 0.5366, 0.4823, 0.6924, 0.5366, 0.4823, 0.6924, 0.5366, 0.4823, 0.6924, 0.5366, 0.4823, -0.6924, 0.5366, 0.4823, -0.6924, 0.5366, 0.4823, -0.6924, 0.5366, 0.4823, -0.6924, 0.5366, 0.4823, 0.6924, 0.6521, -0.3088, 0.6924, 0.6521, -0.3088, 0.6924, 0.6521, -0.3088, 0.6924, 0.6521, -0.3088, -0.8629, 0.01219, 0.5052, -0.8629, 0.01219, 0.5052, -0.8629, 0.01219, 0.5052, -0.8629, 0.01219, 0.5052, 0.0, -0.8105, 0.5858, 0.0, -0.8105, 0.5858, 0.0, -0.8105, 0.5858, 0.0, -0.8105, 0.5858, 0.0, -0.6092, -0.793, 0.0, -0.6092, -0.793, 0.0, -0.6092, -0.793, 0.0, -0.6092, -0.793, -0.6034, -0.7601, 0.2411, -0.6034, -0.7601, 0.2411, -0.6034, -0.7601, 0.2411, -0.6034, -0.7601, 0.2411, 0.6034, -0.7601, 0.2411, 0.6034, -0.7601, 0.2411, 0.6034, -0.7601, 0.2411, 0.6034, -0.7601, 0.2411, 0.6034, -0.6595, -0.4483, 0.6034, -0.6595, -0.4483, 0.6034, -0.6595, -0.4483, 0.6034, -0.6595, -0.4483, 0.0, 0.5316, 0.847, 6.377e-07, 0.5316, 0.847, 2.762e-07, 0.5316, 0.847, 0.0, 0.5316, 0.847, 0.8629, 0.01219, 0.5052, 0.8629, 0.01219, 0.5052, 0.8629, 0.01219, 0.5052, 0.8629, 0.1561, -0.4807, 0.8629, 0.1561, -0.4807, 0.8629, 0.1561, -0.4807, 0.8629, 0.1561, -0.4807, 0.8629, 0.1561, -0.4807, -0.8629, 0.1561, -0.4807, -0.8629, 0.1561, -0.4807, -0.8629, 0.1561, -0.4807, -0.8629, 0.1561, -0.4807, -0.8629, 0.1561, -0.4807, -0.8629, 0.1561, -0.4807, 0.0, -0.05978, 0.9982, 6.553e-08, -0.05977, 0.9982, 3.669e-08, -0.05978, 0.9982, 1.881e-07, 0.2281, -0.9736, 1.881e-07, 0.2281, -0.9736, 1.517e-07, 0.2281, -0.9736, -5.226e-08, 0.2281, -0.9736, 2.179e-07, 0.9895, 0.1445, 2.179e-07, 0.9895, 0.1445, 2.179e-07, 0.9895, 0.1445, 2.179e-07, 0.9895, 0.1445, 2.179e-07, 0.9895, 0.1445, 2.179e-07, 0.9895, 0.1445, 3.736e-07, 0.7515, -0.6597, 0.0, 0.7515, -0.6597, 1.525e-07, 0.7515, -0.6597, -0.6593, 0.5866, 0.4703, -0.6593, 0.5866, 0.4703, -0.6593, 0.5866, 0.4703, -0.6593, 0.5866, 0.4703, -0.6593, 0.5866, 0.4703, 0.6593, 0.5866, 0.4703, 0.6593, 0.5866, 0.4703, 0.6593, 0.5866, 0.4703, 0.6593, 0.5866, 0.4703, 0.6593, 0.5866, 0.4703, 0.6593, 0.6965, -0.283, 0.6593, 0.6965, -0.283, 0.6593, 0.6965, -0.283, -0.6593, 0.6965, -0.283, -0.6593, 0.6965, -0.283, -0.6593, 0.6965, -0.283, -0.6593, 0.6965, -0.283, -0.6593, 0.6965, -0.283, -6.584e-07, 0.05978, -0.9982, 0.0, 0.05978, -0.9982, -2.509e-07, 0.05978, -0.9982, -9.423e-07, -0.2281, 0.9736, -9.423e-07, -0.2281, 0.9736, -2.426e-07, -0.2281, 0.9736, -4.401e-07, -0.2281, 0.9736, -0.8629, -0.01219, -0.5052, -0.8629, -0.01219, -0.5052, -0.8629, -0.01219, -0.5052, -0.8629, -0.01219, -0.5052, -0.8629, -0.01219, -0.5052, 0.8629, -0.01219, -0.5052, 0.8629, -0.01219, -0.5052, 0.8629, -0.01219, -0.5052, 0.8629, -0.1561, 0.4807, 0.8629, -0.1561, 0.4807, 0.8629, -0.1561, 0.4807, 0.8629, -0.1561, 0.4807, -0.8629, -0.1561, 0.4807, -0.8629, -0.1561, 0.4807, -0.8629, -0.1561, 0.4807, -0.8629, -0.1561, 0.4807, 0.8629, -0.1561, 0.4807, 0.8629, -0.1561, 0.4807, 0.8629, -0.1561, 0.4807, 0.8629, -0.1561, 0.4807, 0.8629, -0.1561, 0.4807, 0.8629, -0.1561, 0.4807, 0.8629, -0.1561, 0.4807, 0.8629, -0.1561, 0.4807, 1.77e-07, -0.2281, 0.9736, 4.119e-07, -0.2281, 0.9736, -2.973e-07, -0.2281, 0.9736, -2.973e-07, -0.2281, 0.9736, 4.119e-07, -0.2281, 0.9736, 1.77e-07, -0.2281, 0.9736, 9.273e-07, -0.2281, 0.9736, 3.669e-08, -0.05978, 0.9982, 6.553e-08, -0.05977, 0.9982, -3.292e-08, -0.05977, 0.9982, -3.693e-08, -0.05977, 0.9982, -3.693e-08, -0.05977, 0.9982, -3.292e-08, -0.05977, 0.9982, 7.313e-08, -0.05978, 0.9982, 2.052e-07, -0.05978, 0.9982, -1.473e-07, -0.05978, 0.9982, -0.8629, 0.01219, 0.5052, -0.8629, 0.01219, 0.5052, -0.8629, 0.01219, 0.5052, -0.8629, 0.01219, 0.5052, -0.8629, 0.01219, 0.5052, -0.8629, 0.01219, 0.5052, -0.8629, 0.01219, 0.5052, 0.8629, 0.01219, 0.5052, 0.8629, 0.01219, 0.5052, 0.8629, 0.01219, 0.5052, 0.8629, 0.01219, 0.5052, 0.8629, 0.01219, 0.5052, 0.8629, 0.01219, 0.5052, -4.401e-07, -0.2281, 0.9736, -2.426e-07, -0.2281, 0.9736, 2.821e-07, -0.2281, 0.9736, 2.821e-07, -0.2281, 0.9736, -2.426e-07, -0.2281, 0.9736, 4.967e-07, -0.2281, 0.9736, 9.273e-07, -0.2281, 0.9736, 1.77e-07, -0.2281, 0.9736, -0.8629, -0.1561, 0.4807, -0.8629, -0.1561, 0.4807, -0.8629, -0.1561, 0.4807, -0.8629, -0.1561, 0.4807, -0.8629, -0.1561, 0.4807, -0.8629, -0.1561, 0.4807, -0.8629, -0.1561, 0.4807, -0.8629, -0.1561, 0.4807, -0.8629, -0.1561, 0.4807, -0.8629, -0.1561, 0.4807, -0.8629, -0.01219, -0.5052, -0.8629, -0.01219, -0.5052, -0.8629, -0.01219, -0.5052, -0.8629, -0.01219, -0.5052, -0.8629, -0.01219, -0.5053, -0.8629, -0.01219, -0.5052, -0.8629, -0.01219, -0.5052, -1.568e-07, 0.05978, -0.9982, 3.314e-07, 0.05978, -0.9982, 0.0, 0.05978, -0.9982, 3.314e-07, 0.05978, -0.9982, -1.568e-07, 0.05978, -0.9982, -3.806e-08, 0.05978, -0.9982, -0.8629, -0.01219, -0.5052, -0.8629, -0.01219, -0.5053, -0.8629, -0.01219, -0.5052, -0.8629, -0.01219, -0.5052, -0.8629, -0.01219, -0.5053, -0.8629, -0.01219, -0.5053, 0.8629, -0.01219, -0.5052, 0.8629, -0.01219, -0.5052, 0.8629, -0.01219, -0.5052, -2.509e-07, 0.05978, -0.9982, -4.086e-07, 0.05978, -0.9982, -3.806e-08, 0.05978, -0.9982, -1.568e-07, 0.05978, -0.9982, -5.388e-07, 0.05978, -0.9982, -5.388e-07, 0.05978, -0.9982, -6.584e-07, 0.05978, -0.9982, -2.509e-07, 0.05978, -0.9982, 0.8629, -0.01219, -0.5052, 0.8629, -0.01219, -0.5052, 0.8629, -0.01219, -0.5052, 0.8629, -0.01219, -0.5052, 0.8629, -0.01219, -0.5052, 0.8629, -0.01219, -0.5052, 0.8629, -0.01219, -0.5052, 0.8629, -0.01219, -0.5052, 0.8629, -0.01219, -0.5052, 0.8629, -0.01219, -0.5052, 0.8629, -0.01219, -0.5052, 0.8629, -0.1561, 0.4807, 0.8629, -0.1561, 0.4807, 0.8629, -0.1561, 0.4807, 0.8629, -0.1561, 0.4807, 0.8629, -0.1561, 0.4807, 0.8629, -0.1561, 0.4807, 0.8629, -0.1561, 0.4807, 0.8629, 0.1561, -0.4807, 0.8629, 0.1561, -0.4807, 0.8629, 0.1561, -0.4807, 0.8629, -0.01219, -0.5052, 0.8629, -0.01219, -0.5052, 0.8629, -0.01219, -0.5052, -5.226e-08, 0.2281, -0.9736, 1.517e-07, 0.2281, -0.9736, -4.278e-08, 0.2281, -0.9736, -4.278e-08, 0.2281, -0.9736, 1.517e-07, 0.2281, -0.9736, 2.047e-07, 0.2281, -0.9736, 2.047e-07, 0.2281, -0.9736, 2.047e-07, 0.2281, -0.9736, 0.8629, 0.1561, -0.4807, 0.8629, 0.1561, -0.4807, 0.8629, 0.1561, -0.4807, 0.8629, 0.1561, -0.4807, 0.8629, 0.1561, -0.4807, 0.8629, 0.1561, -0.4807, 0.8629, 0.1561, -0.4807, 0.8629, 0.1561, -0.4807, 0.8629, 0.01219, 0.5052, 0.8629, 0.01219, 0.5052, 0.8629, 0.01219, 0.5052, 0.8629, 0.01219, 0.5052, 0.8629, 0.01219, 0.5052, 0.8629, 0.01219, 0.5052, 0.8629, 0.01219, 0.5052, 2.052e-07, -0.05978, 0.9982, 4.664e-07, -0.05978, 0.9982, 5.744e-07, -0.05978, 0.9982, 5.744e-07, -0.05978, 0.9982, 5.744e-07, -0.05978, 0.9982, 4.664e-07, -0.05978, 0.9982, 2.052e-07, -0.05978, 0.9982, 7.313e-08, -0.05978, 0.9982, -0.8629, 0.1561, -0.4807, -0.8629, 0.1561, -0.4807, -0.8629, 0.1561, -0.4807, -0.8629, 0.1561, -0.4807, -0.8629, 0.1561, -0.4807, -0.8629, 0.1561, -0.4807, -0.8629, 0.1561, -0.4807, -0.8629, 0.01219, 0.5052, -0.8629, 0.01219, 0.5052, -0.8629, 0.01219, 0.5052, -0.8629, 0.01219, 0.5052, -0.8629, 0.01219, 0.5052, -0.8629, 0.01219, 0.5052, -0.8629, 0.01219, 0.5052, -0.8629, 0.01219, 0.5052, -0.8629, 0.01219, 0.5052, 0.6593, 0.6965, -0.283, 0.6593, 0.6965, -0.283, 0.6593, 0.6965, -0.283, 0.6593, 0.6965, -0.283, 0.6593, 0.6965, -0.283, 0.6593, 0.6965, -0.283, 0.6593, 0.6965, -0.283, 1.525e-07, 0.7515, -0.6597, 3.415e-07, 0.7515, -0.6597, 3.415e-07, 0.7515, -0.6597, 3.842e-07, 0.7515, -0.6597, 3.842e-07, 0.7515, -0.6597, 3.736e-07, 0.7515, -0.6597, 1.525e-07, 0.7515, -0.6597, 2.762e-07, 0.5316, 0.847, 6.377e-07, 0.5316, 0.847, 7.363e-07, 0.5316, 0.847, 7.363e-07, 0.5316, 0.847, 7.363e-07, 0.5316, 0.847, -0.6593, 0.5866, 0.4703, -0.6593, 0.5866, 0.4703, -0.6593, 0.5866, 0.4703, -0.6593, 0.5866, 0.4703])] * 3)])

# ---- objects
ob_torch_wall = bpy.data.objects.new('Torch_Wall', me_torch_wall)

# ---- transforms, parenting, visibility, modifiers, constraints
ob_torch_wall.location = (0.0, 0.0, 0.0)
ob_torch_wall.rotation_euler = (1.571, -0.0, 0.0)
ob_torch_wall.color = (0.8, 0.8, 0.8, 1.0)

# ---- collection membership
col_collection.objects.link(ob_torch_wall)

# ---- scene / render settings (as saved in the file)
scene.frame_start = 1; scene.frame_end = 250; scene.frame_set(1)
scene.render.engine = 'BLENDER_EEVEE_NEXT'
scene.cycles.sampling_pattern = 'TABULATED_SOBOL'
scene.view_settings.view_transform = 'Filmic'
bpy.context.view_layer.update()

# ---- added for rendering (the .blend has no active camera and no usable light): camera, sun
cam_auto = bpy.data.cameras.new('AutoCamera')
cam_auto.lens = 50.0
cam_auto.sensor_width = 36.0
cam_auto.clip_end = 1000.0
ob_auto_camera = bpy.data.objects.new('AutoCamera', cam_auto)
scene.collection.objects.link(ob_auto_camera)
ob_auto_camera.location = (0.807349, -1.10234, 0.632184)
ob_auto_camera.rotation_euler = (1.09748, -7.21219e-08, 0.694738)
scene.camera = ob_auto_camera
light_auto_sun = bpy.data.lights.new('AutoSun', 'SUN')
light_auto_sun.energy = 3.0
light_auto_sun.angle = 0.0523599
ob_auto_sun = bpy.data.objects.new('AutoSun', light_auto_sun)
scene.collection.objects.link(ob_auto_sun)
ob_auto_sun.rotation_euler = (0.872665, 0.174533, 0.523599)
bpy.context.view_layer.update()
